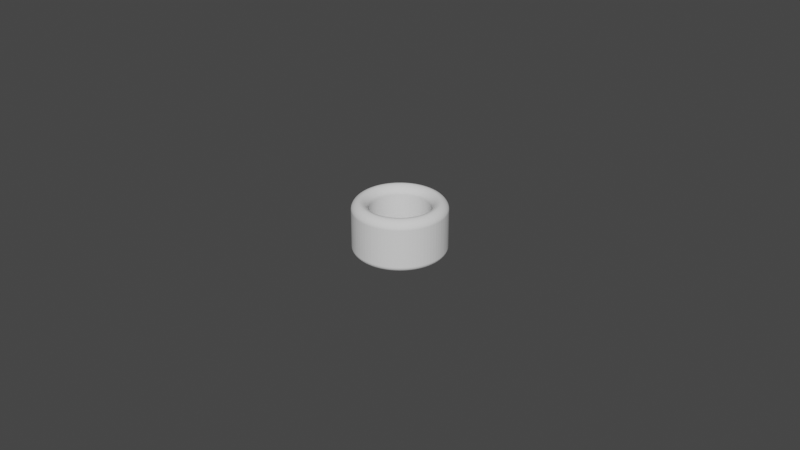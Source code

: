 # Source: Cylinder_ThumbRing_D18.5L16.0T5.0_P.blend  (saved by Blender 3.5.10; exported with 4.5.12 LTS)
import bpy
from mathutils import Matrix  # noqa: F401  (used for matrix-valued properties, if any)

bpy.ops.wm.read_factory_settings(use_empty=True)
scene = bpy.context.scene
scene.name = 'Scene'

# ---- collections
col_collection = bpy.data.collections.new('Collection'); scene.collection.children.link(col_collection)

# ---- world
world_world = bpy.data.worlds.new('World'); scene.world = world_world
world_world.use_nodes = True; world_world.node_tree.nodes.clear()
_N = world_world.node_tree.nodes; _L = world_world.node_tree.links
n0 = _N.new('ShaderNodeOutputWorld'); n0.name = 'World Output'; n0.location = (300, 300)
n1 = _N.new('ShaderNodeBackground'); n1.name = 'Background'; n1.location = (10, 300)
n1.inputs[0].default_value = (0.05088, 0.05088, 0.05088, 1.0)
_L.new(n1.outputs[0], n0.inputs[0])
n0.is_active_output = True
world_world.color = (0.05088, 0.05088, 0.05088)
world_world.use_sun_shadow = False
world_world.sun_shadow_jitter_overblur = 0.0

# ---- meshes
me_circle_006 = bpy.data.meshes.new('Circle.006')
me_circle_006.from_pydata([(0.0, 0.00925, -0.004), (-0.0007257, 0.009221, -0.004), (-0.001447, 0.009136, -0.004), (-0.002159, 0.008994, -0.004), (-0.002858, 0.008797, -0.004), (-0.00354, 0.008546, -0.004), (-0.004199, 0.008242, -0.004), (-0.004833, 0.007887, -0.004), (-0.005437, 0.007483, -0.004), (-0.006007, 0.007034, -0.004), (-0.006541, 0.006541, -0.004), (-0.007034, 0.006007, -0.004), (-0.007483, 0.005437, -0.004), (-0.007887, 0.004833, -0.004), (-0.008242, 0.004199, -0.004), (-0.008546, 0.00354, -0.004), (-0.008797, 0.002858, -0.004), (-0.008994, 0.002159, -0.004), (-0.009136, 0.001447, -0.004), (-0.009221, 0.0007257, -0.004), (-0.00925, 0.0, -0.004), (-0.009221, -0.0007257, -0.004), (-0.009136, -0.001447, -0.004), (-0.008994, -0.002159, -0.004), (-0.008797, -0.002858, -0.004), (-0.008546, -0.00354, -0.004), (-0.008242, -0.004199, -0.004), (-0.007887, -0.004833, -0.004), (-0.007483, -0.005437, -0.004), (-0.007034, -0.006007, -0.004), (-0.006541, -0.006541, -0.004), (-0.006007, -0.007034, -0.004), (-0.005437, -0.007483, -0.004), (-0.004833, -0.007887, -0.004), (-0.004199, -0.008242, -0.004), (-0.00354, -0.008546, -0.004), (-0.002858, -0.008797, -0.004), (-0.002159, -0.008994, -0.004), (-0.001447, -0.009136, -0.004), (-0.0007257, -0.009221, -0.004), (0.0, -0.00925, -0.004), (0.0007257, -0.009221, -0.004), (0.001447, -0.009136, -0.004), (0.002159, -0.008994, -0.004), (0.002858, -0.008797, -0.004), (0.00354, -0.008546, -0.004), (0.004199, -0.008242, -0.004), (0.004833, -0.007887, -0.004), (0.005437, -0.007483, -0.004), (0.006007, -0.007034, -0.004), (0.006541, -0.006541, -0.004), (0.007034, -0.006007, -0.004), (0.007483, -0.005437, -0.004), (0.007887, -0.004833, -0.004), (0.008242, -0.004199, -0.004), (0.008546, -0.00354, -0.004), (0.008797, -0.002858, -0.004), (0.008994, -0.002159, -0.004), (0.009136, -0.001447, -0.004), (0.009221, -0.0007257, -0.004), (0.00925, 0.0, -0.004), (0.009221, 0.0007257, -0.004), (0.009136, 0.001447, -0.004), (0.008994, 0.002159, -0.004), (0.008797, 0.002858, -0.004), (0.008546, 0.00354, -0.004), (0.008242, 0.004199, -0.004), (0.007887, 0.004833, -0.004), (0.007483, 0.005437, -0.004), (0.007034, 0.006007, -0.004), (0.006541, 0.006541, -0.004), (0.006007, 0.007034, -0.004), (0.005437, 0.007483, -0.004), (0.004833, 0.007887, -0.004), (0.004199, 0.008242, -0.004), (0.00354, 0.008546, -0.004), (0.002858, 0.008797, -0.004), (0.002159, 0.008994, -0.004), (0.001447, 0.009136, -0.004), (0.0007257, 0.009221, -0.004), (0.0, 0.01425, -0.004), (-0.001118, 0.01421, -0.004), (-0.002229, 0.01407, -0.004), (-0.003327, 0.01386, -0.004), (-0.004403, 0.01355, -0.004), (-0.005453, 0.01317, -0.004), (-0.006469, 0.0127, -0.004), (-0.007446, 0.01215, -0.004), (-0.008376, 0.01153, -0.004), (-0.009255, 0.01084, -0.004), (-0.01008, 0.01008, -0.004), (-0.01084, 0.009255, -0.004), (-0.01153, 0.008376, -0.004), (-0.01215, 0.007446, -0.004), (-0.0127, 0.006469, -0.004), (-0.01317, 0.005453, -0.004), (-0.01355, 0.004403, -0.004), (-0.01386, 0.003327, -0.004), (-0.01407, 0.002229, -0.004), (-0.01421, 0.001118, -0.004), (-0.01425, 0.0, -0.004), (-0.01421, -0.001118, -0.004), (-0.01407, -0.002229, -0.004), (-0.01386, -0.003327, -0.004), (-0.01355, -0.004403, -0.004), (-0.01317, -0.005453, -0.004), (-0.0127, -0.006469, -0.004), (-0.01215, -0.007446, -0.004), (-0.01153, -0.008376, -0.004), (-0.01084, -0.009255, -0.004), (-0.01008, -0.01008, -0.004), (-0.009255, -0.01084, -0.004), (-0.008376, -0.01153, -0.004), (-0.007446, -0.01215, -0.004), (-0.006469, -0.0127, -0.004), (-0.005453, -0.01317, -0.004), (-0.004403, -0.01355, -0.004), (-0.003327, -0.01386, -0.004), (-0.002229, -0.01407, -0.004), (-0.001118, -0.01421, -0.004), (0.0, -0.01425, -0.004), (0.001118, -0.01421, -0.004), (0.002229, -0.01407, -0.004), (0.003327, -0.01386, -0.004), (0.004403, -0.01355, -0.004), (0.005453, -0.01317, -0.004), (0.006469, -0.0127, -0.004), (0.007446, -0.01215, -0.004), (0.008376, -0.01153, -0.004), (0.009255, -0.01084, -0.004), (0.01008, -0.01008, -0.004), (0.01084, -0.009255, -0.004), (0.01153, -0.008376, -0.004), (0.01215, -0.007446, -0.004), (0.0127, -0.006469, -0.004), (0.01317, -0.005453, -0.004), (0.01355, -0.004403, -0.004), (0.01386, -0.003327, -0.004), (0.01407, -0.002229, -0.004), (0.01421, -0.001118, -0.004), (0.01425, 0.0, -0.004), (0.01421, 0.001118, -0.004), (0.01407, 0.002229, -0.004), (0.01386, 0.003327, -0.004), (0.01355, 0.004403, -0.004), (0.01317, 0.005453, -0.004), (0.0127, 0.006469, -0.004), (0.01215, 0.007446, -0.004), (0.01153, 0.008376, -0.004), (0.01084, 0.009255, -0.004), (0.01008, 0.01008, -0.004), (0.009255, 0.01084, -0.004), (0.008376, 0.01153, -0.004), (0.007446, 0.01215, -0.004), (0.006469, 0.0127, -0.004), (0.005453, 0.01317, -0.004), (0.004403, 0.01355, -0.004), (0.003327, 0.01386, -0.004), (0.002229, 0.01407, -0.004), (0.001118, 0.01421, -0.004)], [], [(79, 159, 80, 0), (78, 158, 159, 79), (77, 157, 158, 78), (76, 156, 157, 77), (75, 155, 156, 76), (74, 154, 155, 75), (73, 153, 154, 74), (72, 152, 153, 73), (71, 151, 152, 72), (70, 150, 151, 71), (69, 149, 150, 70), (68, 148, 149, 69), (67, 147, 148, 68), (66, 146, 147, 67), (65, 145, 146, 66), (64, 144, 145, 65), (63, 143, 144, 64), (62, 142, 143, 63), (61, 141, 142, 62), (60, 140, 141, 61), (59, 139, 140, 60), (58, 138, 139, 59), (57, 137, 138, 58), (56, 136, 137, 57), (55, 135, 136, 56), (54, 134, 135, 55), (53, 133, 134, 54), (52, 132, 133, 53), (51, 131, 132, 52), (50, 130, 131, 51), (49, 129, 130, 50), (48, 128, 129, 49), (47, 127, 128, 48), (46, 126, 127, 47), (45, 125, 126, 46), (44, 124, 125, 45), (43, 123, 124, 44), (42, 122, 123, 43), (41, 121, 122, 42), (40, 120, 121, 41), (39, 119, 120, 40), (38, 118, 119, 39), (37, 117, 118, 38), (36, 116, 117, 37), (35, 115, 116, 36), (34, 114, 115, 35), (33, 113, 114, 34), (32, 112, 113, 33), (31, 111, 112, 32), (30, 110, 111, 31), (29, 109, 110, 30), (28, 108, 109, 29), (27, 107, 108, 28), (26, 106, 107, 27), (25, 105, 106, 26), (24, 104, 105, 25), (23, 103, 104, 24), (22, 102, 103, 23), (21, 101, 102, 22), (20, 100, 101, 21), (19, 99, 100, 20), (18, 98, 99, 19), (17, 97, 98, 18), (16, 96, 97, 17), (15, 95, 96, 16), (14, 94, 95, 15), (13, 93, 94, 14), (12, 92, 93, 13), (11, 91, 92, 12), (10, 90, 91, 11), (9, 89, 90, 10), (8, 88, 89, 9), (7, 87, 88, 8), (6, 86, 87, 7), (5, 85, 86, 6), (4, 84, 85, 5), (3, 83, 84, 4), (2, 82, 83, 3), (1, 81, 82, 2), (0, 80, 81, 1)])
_uv = me_circle_006.uv_layers.new(name='UVMap')
_uv.uv.foreach_set('vector', [0.0, 0.0, 0.0, 0.0, 0.0, 0.0, 0.0, 0.0, 0.0, 0.0, 0.0, 0.0, 0.0, 0.0, 0.0, 0.0, 0.0, 0.0, 0.0, 0.0, 0.0, 0.0, 0.0, 0.0, 0.0, 0.0, 0.0, 0.0, 0.0, 0.0, 0.0, 0.0, 0.0, 0.0, 0.0, 0.0, 0.0, 0.0, 0.0, 0.0, 0.0, 0.0, 0.0, 0.0, 0.0, 0.0, 0.0, 0.0, 0.0, 0.0, 0.0, 0.0, 0.0, 0.0, 0.0, 0.0, 0.0, 0.0, 0.0, 0.0, 0.0, 0.0, 0.0, 0.0, 0.0, 0.0, 0.0, 0.0, 0.0, 0.0, 0.0, 0.0, 0.0, 0.0, 0.0, 0.0, 0.0, 0.0, 0.0, 0.0, 0.0, 0.0, 0.0, 0.0, 0.0, 0.0, 0.0, 0.0, 0.0, 0.0, 0.0, 0.0, 0.0, 0.0, 0.0, 0.0, 0.0, 0.0, 0.0, 0.0, 0.0, 0.0, 0.0, 0.0, 0.0, 0.0, 0.0, 0.0, 0.0, 0.0, 0.0, 0.0, 0.0, 0.0, 0.0, 0.0, 0.0, 0.0, 0.0, 0.0, 0.0, 0.0, 0.0, 0.0, 0.0, 0.0, 0.0, 0.0, 0.0, 0.0, 0.0, 0.0, 0.0, 0.0, 0.0, 0.0, 0.0, 0.0, 0.0, 0.0, 0.0, 0.0, 0.0, 0.0, 0.0, 0.0, 0.0, 0.0, 0.0, 0.0, 0.0, 0.0, 0.0, 0.0, 0.0, 0.0, 0.0, 0.0, 0.0, 0.0, 0.0, 0.0, 0.0, 0.0, 0.0, 0.0, 0.0, 0.0, 0.0, 0.0, 0.0, 0.0, 0.0, 0.0, 0.0, 0.0, 0.0, 0.0, 0.0, 0.0, 0.0, 0.0, 0.0, 0.0, 0.0, 0.0, 0.0, 0.0, 0.0, 0.0, 0.0, 0.0, 0.0, 0.0, 0.0, 0.0, 0.0, 0.0, 0.0, 0.0, 0.0, 0.0, 0.0, 0.0, 0.0, 0.0, 0.0, 0.0, 0.0, 0.0, 0.0, 0.0, 0.0, 0.0, 0.0, 0.0, 0.0, 0.0, 0.0, 0.0, 0.0, 0.0, 0.0, 0.0, 0.0, 0.0, 0.0, 0.0, 0.0, 0.0, 0.0, 0.0, 0.0, 0.0, 0.0, 0.0, 0.0, 0.0, 0.0, 0.0, 0.0, 0.0, 0.0, 0.0, 0.0, 0.0, 0.0, 0.0, 0.0, 0.0, 0.0, 0.0, 0.0, 0.0, 0.0, 0.0, 0.0, 0.0, 0.0, 0.0, 0.0, 0.0, 0.0, 0.0, 0.0, 0.0, 0.0, 0.0, 0.0, 0.0, 0.0, 0.0, 0.0, 0.0, 0.0, 0.0, 0.0, 0.0, 0.0, 0.0, 0.0, 0.0, 0.0, 0.0, 0.0, 0.0, 0.0, 0.0, 0.0, 0.0, 0.0, 0.0, 0.0, 0.0, 0.0, 0.0, 0.0, 0.0, 0.0, 0.0, 0.0, 0.0, 0.0, 0.0, 0.0, 0.0, 0.0, 0.0, 0.0, 0.0, 0.0, 0.0, 0.0, 0.0, 0.0, 0.0, 0.0, 0.0, 0.0, 0.0, 0.0, 0.0, 0.0, 0.0, 0.0, 0.0, 0.0, 0.0, 0.0, 0.0, 0.0, 0.0, 0.0, 0.0, 0.0, 0.0, 0.0, 0.0, 0.0, 0.0, 0.0, 0.0, 0.0, 0.0, 0.0, 0.0, 0.0, 0.0, 0.0, 0.0, 0.0, 0.0, 0.0, 0.0, 0.0, 0.0, 0.0, 0.0, 0.0, 0.0, 0.0, 0.0, 0.0, 0.0, 0.0, 0.0, 0.0, 0.0, 0.0, 0.0, 0.0, 0.0, 0.0, 0.0, 0.0, 0.0, 0.0, 0.0, 0.0, 0.0, 0.0, 0.0, 0.0, 0.0, 0.0, 0.0, 0.0, 0.0, 0.0, 0.0, 0.0, 0.0, 0.0, 0.0, 0.0, 0.0, 0.0, 0.0, 0.0, 0.0, 0.0, 0.0, 0.0, 0.0, 0.0, 0.0, 0.0, 0.0, 0.0, 0.0, 0.0, 0.0, 0.0, 0.0, 0.0, 0.0, 0.0, 0.0, 0.0, 0.0, 0.0, 0.0, 0.0, 0.0, 0.0, 0.0, 0.0, 0.0, 0.0, 0.0, 0.0, 0.0, 0.0, 0.0, 0.0, 0.0, 0.0, 0.0, 0.0, 0.0, 0.0, 0.0, 0.0, 0.0, 0.0, 0.0, 0.0, 0.0, 0.0, 0.0, 0.0, 0.0, 0.0, 0.0, 0.0, 0.0, 0.0, 0.0, 0.0, 0.0, 0.0, 0.0, 0.0, 0.0, 0.0, 0.0, 0.0, 0.0, 0.0, 0.0, 0.0, 0.0, 0.0, 0.0, 0.0, 0.0, 0.0, 0.0, 0.0, 0.0, 0.0, 0.0, 0.0, 0.0, 0.0, 0.0, 0.0, 0.0, 0.0, 0.0, 0.0, 0.0, 0.0, 0.0, 0.0, 0.0, 0.0, 0.0, 0.0, 0.0, 0.0, 0.0, 0.0, 0.0, 0.0, 0.0, 0.0, 0.0, 0.0, 0.0, 0.0, 0.0, 0.0, 0.0, 0.0, 0.0, 0.0, 0.0, 0.0, 0.0, 0.0, 0.0, 0.0, 0.0, 0.0, 0.0, 0.0, 0.0, 0.0, 0.0, 0.0, 0.0, 0.0, 0.0, 0.0, 0.0, 0.0, 0.0, 0.0, 0.0, 0.0, 0.0, 0.0, 0.0, 0.0, 0.0, 0.0, 0.0, 0.0, 0.0, 0.0, 0.0, 0.0, 0.0, 0.0, 0.0, 0.0, 0.0, 0.0, 0.0, 0.0, 0.0, 0.0, 0.0, 0.0, 0.0, 0.0, 0.0, 0.0, 0.0, 0.0, 0.0, 0.0, 0.0, 0.0, 0.0, 0.0, 0.0, 0.0, 0.0, 0.0, 0.0, 0.0, 0.0, 0.0, 0.0, 0.0, 0.0, 0.0, 0.0, 0.0, 0.0, 0.0, 0.0, 0.0, 0.0, 0.0, 0.0, 0.0, 0.0, 0.0, 0.0, 0.0, 0.0, 0.0, 0.0, 0.0, 0.0, 0.0, 0.0, 0.0, 0.0, 0.0, 0.0, 0.0, 0.0, 0.0, 0.0, 0.0, 0.0, 0.0, 0.0, 0.0, 0.0, 0.0, 0.0, 0.0, 0.0, 0.0, 0.0, 0.0, 0.0, 0.0, 0.0, 0.0, 0.0, 0.0, 0.0, 0.0, 0.0])
me_circle_006.update()

# ---- objects
ob_cylinderthumbring = bpy.data.objects.new('CylinderThumbRing', me_circle_006)

# ---- transforms, parenting, visibility, modifiers, constraints
ob_cylinderthumbring.location = (0.0, 0.0, 0.02)
_m = ob_cylinderthumbring.modifiers.new('Solidify', 'SOLIDIFY')
_m.solidify_mode = 'NON_MANIFOLD'
_m.thickness = 0.0166
_m.thickness_clamp = 0.048
_m.nonmanifold_thickness_mode = 'EVEN'
_m.nonmanifold_boundary_mode = 'ROUND'
_m = ob_cylinderthumbring.modifiers.new('Bevel', 'BEVEL')
_m.segments = 12
_m.angle_limit = 0.2618
_m.offset_type = 'DEPTH'
_m.profile = 0.45

# ---- collection membership
scene.collection.objects.link(ob_cylinderthumbring)

# ---- scene / render settings (as saved in the file)
scene.frame_start = 1; scene.frame_end = 250; scene.frame_set(1)
scene.render.engine = 'BLENDER_EEVEE_NEXT'
scene.cycles.sampling_pattern = 'TABULATED_SOBOL'
scene.cycles.use_light_tree = False
scene.view_settings.view_transform = 'Filmic'
bpy.context.view_layer.update()

# ---- added for rendering (the .blend has no active camera and no usable light): camera, sun
cam_auto = bpy.data.cameras.new('AutoCamera')
cam_auto.lens = 50.0
cam_auto.sensor_width = 36.0
cam_auto.clip_end = 1000.0
ob_auto_camera = bpy.data.objects.new('AutoCamera', cam_auto)
scene.collection.objects.link(ob_auto_camera)
ob_auto_camera.location = (0.185045, -0.222054, 0.15604)
ob_auto_camera.rotation_euler = (1.09748, -7.21219e-08, 0.694738)
scene.camera = ob_auto_camera
light_auto_sun = bpy.data.lights.new('AutoSun', 'SUN')
light_auto_sun.energy = 3.0
light_auto_sun.angle = 0.0523599
ob_auto_sun = bpy.data.objects.new('AutoSun', light_auto_sun)
scene.collection.objects.link(ob_auto_sun)
ob_auto_sun.rotation_euler = (0.872665, 0.174533, 0.523599)
bpy.context.view_layer.update()
